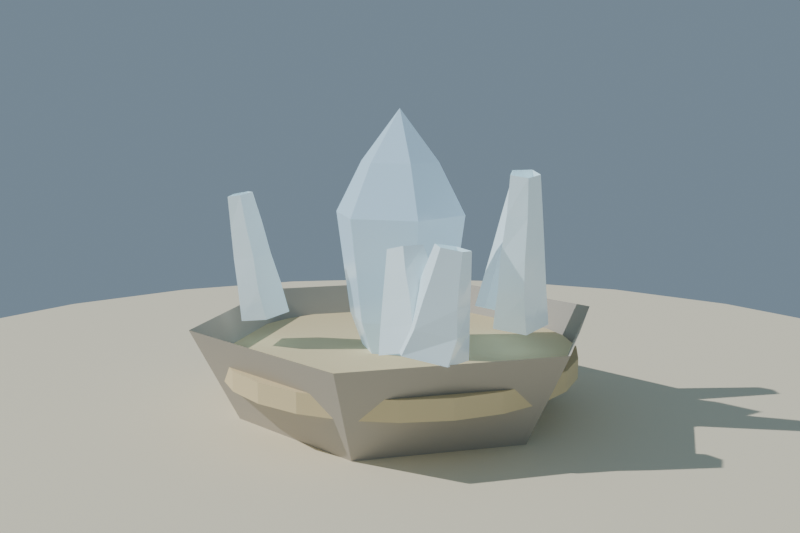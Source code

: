 # Source: cristal_ancestral_lowpoly_media.blend  (saved by Blender 4.2.68; exported with 4.5.12 LTS)
import bpy
from mathutils import Matrix  # noqa: F401  (used for matrix-valued properties, if any)

bpy.ops.wm.read_factory_settings(use_empty=True)
scene = bpy.context.scene
scene.name = 'Scene'

# ---- collections
col_collection = bpy.data.collections.new('Collection'); scene.collection.children.link(col_collection)

# ---- materials (node trees are filled in below, after node groups)
mat_mat_pedestal_cristal = bpy.data.materials.new('MAT_Pedestal_Cristal')
mat_mat_cristal_ancestral_central = bpy.data.materials.new('MAT_Cristal_Ancestral_Central')
mat_mat_cristal_ancestral_claro = bpy.data.materials.new('MAT_Cristal_Ancestral_Claro')
mat_mat_talla_cristal = bpy.data.materials.new('MAT_Talla_Cristal')
mat_mat_arena_isla = bpy.data.materials.new('MAT_Arena_Isla')

# ---- material node trees
mat_mat_pedestal_cristal.use_nodes = True; mat_mat_pedestal_cristal.node_tree.nodes.clear()
_N = mat_mat_pedestal_cristal.node_tree.nodes; _L = mat_mat_pedestal_cristal.node_tree.links
n0 = _N.new('ShaderNodeBsdfPrincipled'); n0.name = 'Principled BSDF'; n0.location = (10, 300)
n0.inputs[0].default_value = (0.5, 0.46, 0.4, 1.0)
n0.inputs[2].default_value = 0.88
n1 = _N.new('ShaderNodeOutputMaterial'); n1.name = 'Material Output'; n1.location = (300, 300)
_L.new(n0.outputs[0], n1.inputs[0])
n1.is_active_output = True
mat_mat_cristal_ancestral_central.use_nodes = True; mat_mat_cristal_ancestral_central.node_tree.nodes.clear()
_N = mat_mat_cristal_ancestral_central.node_tree.nodes; _L = mat_mat_cristal_ancestral_central.node_tree.links
n0 = _N.new('ShaderNodeBsdfPrincipled'); n0.name = 'Principled BSDF'; n0.location = (10, 300)
n0.inputs[0].default_value = (0.55, 0.78, 0.95, 1.0)
n0.inputs[2].default_value = 0.18
n0.inputs[13].default_value = 0.9
n0.inputs[27].default_value = (0.55, 0.78, 0.95, 1.0)
n0.inputs[28].default_value = 0.35
n1 = _N.new('ShaderNodeOutputMaterial'); n1.name = 'Material Output'; n1.location = (300, 300)
_L.new(n0.outputs[0], n1.inputs[0])
n1.is_active_output = True
mat_mat_cristal_ancestral_claro.use_nodes = True; mat_mat_cristal_ancestral_claro.node_tree.nodes.clear()
_N = mat_mat_cristal_ancestral_claro.node_tree.nodes; _L = mat_mat_cristal_ancestral_claro.node_tree.links
n0 = _N.new('ShaderNodeBsdfPrincipled'); n0.name = 'Principled BSDF'; n0.location = (10, 300)
n0.inputs[0].default_value = (0.75, 0.92, 0.98, 1.0)
n0.inputs[2].default_value = 0.15
n0.inputs[13].default_value = 0.9
n0.inputs[27].default_value = (0.75, 0.92, 0.98, 1.0)
n0.inputs[28].default_value = 0.25
n1 = _N.new('ShaderNodeOutputMaterial'); n1.name = 'Material Output'; n1.location = (300, 300)
_L.new(n0.outputs[0], n1.inputs[0])
n1.is_active_output = True
mat_mat_talla_cristal.use_nodes = True; mat_mat_talla_cristal.node_tree.nodes.clear()
_N = mat_mat_talla_cristal.node_tree.nodes; _L = mat_mat_talla_cristal.node_tree.links
n0 = _N.new('ShaderNodeBsdfPrincipled'); n0.name = 'Principled BSDF'; n0.location = (10, 300)
n0.inputs[0].default_value = (0.82, 0.68, 0.4, 1.0)
n0.inputs[2].default_value = 0.75
n1 = _N.new('ShaderNodeOutputMaterial'); n1.name = 'Material Output'; n1.location = (300, 300)
_L.new(n0.outputs[0], n1.inputs[0])
n1.is_active_output = True
mat_mat_arena_isla.use_nodes = True; mat_mat_arena_isla.node_tree.nodes.clear()
_N = mat_mat_arena_isla.node_tree.nodes; _L = mat_mat_arena_isla.node_tree.links
n0 = _N.new('ShaderNodeBsdfPrincipled'); n0.name = 'Principled BSDF'; n0.location = (10, 300)
n0.inputs[0].default_value = (0.92, 0.84, 0.63, 1.0)
n0.inputs[2].default_value = 1.0
n1 = _N.new('ShaderNodeOutputMaterial'); n1.name = 'Material Output'; n1.location = (300, 300)
_L.new(n0.outputs[0], n1.inputs[0])
n1.is_active_output = True

# ---- world
world_mundo = bpy.data.worlds.new('Mundo'); scene.world = world_mundo
world_mundo.use_nodes = True; world_mundo.node_tree.nodes.clear()
_N = world_mundo.node_tree.nodes; _L = world_mundo.node_tree.links
n0 = _N.new('ShaderNodeBackground'); n0.name = 'Background'; n0.location = (10, 300)
n0.inputs[0].default_value = (0.45, 0.62, 0.78, 1.0)
n0.inputs[1].default_value = 0.4
n1 = _N.new('ShaderNodeOutputWorld'); n1.name = 'World Output'; n1.location = (300, 300)
_L.new(n0.outputs[0], n1.inputs[0])
n1.is_active_output = True

# ---- cameras
cam_camera = bpy.data.cameras.new('Camera')
cam_camera.lens = 45.0

# ---- lights
light_sol = bpy.data.lights.new('SOL', 'SUN')
light_sol.energy = 3.0
light_sol2 = bpy.data.lights.new('SOL2', 'SUN')
light_sol2.color = (0.7, 0.85, 1.0)
light_sol2.energy = 1.2

# ---- meshes
me_sm_cristal_m_pedestal_cristal = bpy.data.meshes.new('SM_Cristal_M_Pedestal_Cristal')
me_sm_cristal_m_pedestal_cristal.from_pydata([(0.0, 0.32, 0.045), (0.0, 0.42, 0.245), (0.2771, 0.16, 0.045), (0.3637, 0.21, 0.245), (0.2771, -0.16, 0.045), (0.3637, -0.21, 0.245), (0.0, -0.32, 0.045), (0.0, -0.42, 0.245), (-0.2771, -0.16, 0.045), (-0.3637, -0.21, 0.245), (-0.2771, 0.16, 0.045), (-0.3637, 0.21, 0.245)], [], [(0, 1, 3, 2), (2, 3, 5, 4), (4, 5, 7, 6), (6, 7, 9, 8), (8, 9, 11, 10), (10, 11, 1, 0)])
me_sm_cristal_m_pedestal_cristal.materials.append(mat_mat_pedestal_cristal)
me_sm_cristal_m_pedestal_cristal.update()
me_sm_cristal_m_cristal_ancestral_central = bpy.data.meshes.new('SM_Cristal_M_Cristal_Ancestral_Central')
me_sm_cristal_m_cristal_ancestral_central.from_pydata([(0.0, 0.0, 0.045), (0.0, 0.0, 0.045), (0.0, 0.0, 0.045), (0.0, 0.0, 0.045), (0.0, 0.0, 0.045), (0.0, 0.0, 0.045), (0.06533, 0.0, 0.1483), (0.03267, 0.05658, 0.1483), (-0.03267, 0.05658, 0.1483), (-0.06533, 8.001e-18, 0.1483), (-0.03267, -0.05658, 0.1483), (0.03267, -0.05658, 0.1483), (0.105, 0.0, 0.2517), (0.0525, 0.09093, 0.2517), (-0.0525, 0.09093, 0.2517), (-0.105, 1.286e-17, 0.2517), (-0.0525, -0.09093, 0.2517), (0.0525, -0.09093, 0.2517), (0.119, 0.0, 0.355), (0.0595, 0.1031, 0.355), (-0.0595, 0.1031, 0.355), (-0.119, 1.457e-17, 0.355), (-0.0595, -0.1031, 0.355), (0.0595, -0.1031, 0.355), (0.133, 0.0, 0.4583), (0.0665, 0.1152, 0.4583), (-0.0665, 0.1152, 0.4583), (-0.133, 1.629e-17, 0.4583), (-0.0665, -0.1152, 0.4583), (0.0665, -0.1152, 0.4583), (0.07933, 0.0, 0.5617), (0.03967, 0.0687, 0.5617), (-0.03967, 0.0687, 0.5617), (-0.07933, 9.716e-18, 0.5617), (-0.03967, -0.0687, 0.5617), (0.03967, -0.0687, 0.5617), (0.0, 0.0, 0.665), (0.0, 0.0, 0.665), (0.0, 0.0, 0.665), (0.0, 0.0, 0.665), (0.0, 0.0, 0.665), (0.0, 0.0, 0.665), (0.0, 0.0, 0.045)], [], [(0, 1, 7, 6), (1, 2, 8, 7), (2, 3, 9, 8), (3, 4, 10, 9), (4, 5, 11, 10), (5, 0, 6, 11), (6, 7, 13, 12), (7, 8, 14, 13), (8, 9, 15, 14), (9, 10, 16, 15), (10, 11, 17, 16), (11, 6, 12, 17), (12, 13, 19, 18), (13, 14, 20, 19), (14, 15, 21, 20), (15, 16, 22, 21), (16, 17, 23, 22), (17, 12, 18, 23), (18, 19, 25, 24), (19, 20, 26, 25), (20, 21, 27, 26), (21, 22, 28, 27), (22, 23, 29, 28), (23, 18, 24, 29), (24, 25, 31, 30), (25, 26, 32, 31), (26, 27, 33, 32), (27, 28, 34, 33), (28, 29, 35, 34), (29, 24, 30, 35), (30, 31, 37, 36), (31, 32, 38, 37), (32, 33, 39, 38), (33, 34, 40, 39), (34, 35, 41, 40), (35, 30, 36, 41), (42, 0, 1), (42, 1, 2), (42, 2, 3), (42, 3, 4), (42, 4, 5), (42, 5, 0)])
me_sm_cristal_m_cristal_ancestral_central.materials.append(mat_mat_cristal_ancestral_central)
me_sm_cristal_m_cristal_ancestral_central.update()
me_sm_cristal_m_cristal_ancestral_claro = bpy.data.meshes.new('SM_Cristal_M_Cristal_Ancestral_Claro')
me_sm_cristal_m_cristal_ancestral_claro.from_pydata([(0.2251, 0.1726, 0.2416), (0.2208, 0.2495, 0.2608), (0.1408, 0.2745, 0.2593), (0.09418, 0.2155, 0.2397), (0.1439, 0.1441, 0.2264), (0.2103, 0.1616, 0.2854), (0.2063, 0.2368, 0.3042), (0.1388, 0.2548, 0.3021), (0.09867, 0.1945, 0.2828), (0.1421, 0.1408, 0.2734), (0.1975, 0.1538, 0.3302), (0.1953, 0.2199, 0.3468), (0.1348, 0.2343, 0.3445), (0.1029, 0.1875, 0.3295), (0.1369, 0.1388, 0.3204), (0.188, 0.1501, 0.3763), (0.1864, 0.2005, 0.389), (0.1343, 0.215, 0.3876), (0.1074, 0.174, 0.3745), (0.1391, 0.1341, 0.3675), (0.1765, 0.1441, 0.4217), (0.1755, 0.1834, 0.4316), (0.1382, 0.1971, 0.4315), (0.1119, 0.1665, 0.4211), (0.1402, 0.1302, 0.4146), (0.2032, -0.1766, 0.245), (0.1467, -0.1732, 0.2537), (0.1212, -0.2349, 0.2508), (0.1718, -0.272, 0.2392), (0.222, -0.2335, 0.236), (0.211, -0.1907, 0.3066), (0.1556, -0.1879, 0.3151), (0.1369, -0.2405, 0.3122), (0.1753, -0.272, 0.303), (0.2248, -0.2389, 0.2993), (0.2131, -0.2004, 0.3696), (0.1717, -0.1981, 0.376), (0.1522, -0.2444, 0.3738), (0.1869, -0.2724, 0.3656), (0.2259, -0.2488, 0.3624), (0.2195, -0.2133, 0.4316), (0.179, -0.2141, 0.4375), (0.1677, -0.249, 0.4354), (0.195, -0.2725, 0.4287), (0.2299, -0.2511, 0.4259), (0.2239, -0.2249, 0.494), (0.1923, -0.226, 0.4986), (0.1835, -0.2548, 0.4967), (0.2047, -0.2727, 0.4916), (0.2338, -0.2532, 0.4894), (0.1148, 0.2056, 0.2409), (0.191, 0.1817, 0.2555), (0.2392, 0.2425, 0.2564), (0.1983, 0.3119, 0.2424), (0.1115, 0.2831, 0.2319), (0.1177, 0.2119, 0.2895), (0.1773, 0.1941, 0.3008), (0.2234, 0.2568, 0.3012), (0.1761, 0.3126, 0.2877), (0.1114, 0.2838, 0.2807), (0.1161, 0.2237, 0.3369), (0.17, 0.2082, 0.347), (0.2074, 0.2612, 0.3471), (0.1717, 0.308, 0.3364), (0.1112, 0.2843, 0.3295), (0.1143, 0.2358, 0.3842), (0.1643, 0.2232, 0.3934), (0.1913, 0.2671, 0.3928), (0.1625, 0.3045, 0.3842), (0.1122, 0.2867, 0.3783), (0.1112, 0.2499, 0.431), (0.1495, 0.2349, 0.4387), (0.1752, 0.272, 0.4387), (0.1521, 0.3015, 0.4318), (0.1121, 0.2874, 0.4271), (-0.1026, 0.2433, 0.2327), (-0.171, 0.2445, 0.243), (-0.192, 0.1761, 0.2563), (-0.1375, 0.1365, 0.2539), (-0.07958, 0.1785, 0.2389), (-0.09047, 0.2445, 0.3094), (-0.1507, 0.2524, 0.3174), (-0.1757, 0.1972, 0.3294), (-0.1289, 0.1553, 0.3285), (-0.07516, 0.1921, 0.3148), (-0.08397, 0.2504, 0.3862), (-0.1376, 0.2559, 0.3935), (-0.1573, 0.2112, 0.4032), (-0.12, 0.1742, 0.403), (-0.07203, 0.2017, 0.3916), (-0.07966, 0.258, 0.463), (-0.1225, 0.2606, 0.4692), (-0.1369, 0.2174, 0.4778), (-0.1013, 0.1922, 0.4761), (-0.06658, 0.2184, 0.4669), (-0.07254, 0.2633, 0.5398), (-0.1057, 0.2662, 0.5444), (-0.1198, 0.2354, 0.5512), (-0.09061, 0.2108, 0.5504), (-0.06386, 0.2274, 0.5438), (-0.2369, 0.06302, 0.2316), (-0.1759, 0.04893, 0.2499), (-0.144, 0.104, 0.2616), (-0.1893, 0.1557, 0.2493), (-0.2458, 0.1249, 0.2309), (-0.2525, 0.06653, 0.2968), (-0.2002, 0.05246, 0.3125), (-0.1705, 0.1028, 0.3233), (-0.2112, 0.1469, 0.3122), (-0.2576, 0.1233, 0.2971), (-0.2646, 0.06621, 0.363), (-0.2221, 0.05698, 0.3758), (-0.1974, 0.1036, 0.385), (-0.2273, 0.1369, 0.3768), (-0.2713, 0.118, 0.3626), (-0.2793, 0.06869, 0.4284), (-0.2418, 0.06251, 0.4398), (-0.2236, 0.09985, 0.4467), (-0.2496, 0.1282, 0.4396), (-0.2867, 0.1095, 0.4275), (-0.2961, 0.07339, 0.4934), (-0.2644, 0.06673, 0.5029), (-0.2497, 0.09549, 0.5084), (-0.274, 0.1198, 0.5017), (-0.3006, 0.1039, 0.493)], [], [(0, 1, 6, 5), (1, 2, 7, 6), (2, 3, 8, 7), (3, 4, 9, 8), (4, 0, 5, 9), (5, 6, 11, 10), (6, 7, 12, 11), (7, 8, 13, 12), (8, 9, 14, 13), (9, 5, 10, 14), (10, 11, 16, 15), (11, 12, 17, 16), (12, 13, 18, 17), (13, 14, 19, 18), (14, 10, 15, 19), (15, 16, 21, 20), (16, 17, 22, 21), (17, 18, 23, 22), (18, 19, 24, 23), (19, 15, 20, 24), (25, 26, 31, 30), (26, 27, 32, 31), (27, 28, 33, 32), (28, 29, 34, 33), (29, 25, 30, 34), (30, 31, 36, 35), (31, 32, 37, 36), (32, 33, 38, 37), (33, 34, 39, 38), (34, 30, 35, 39), (35, 36, 41, 40), (36, 37, 42, 41), (37, 38, 43, 42), (38, 39, 44, 43), (39, 35, 40, 44), (40, 41, 46, 45), (41, 42, 47, 46), (42, 43, 48, 47), (43, 44, 49, 48), (44, 40, 45, 49), (50, 51, 56, 55), (51, 52, 57, 56), (52, 53, 58, 57), (53, 54, 59, 58), (54, 50, 55, 59), (55, 56, 61, 60), (56, 57, 62, 61), (57, 58, 63, 62), (58, 59, 64, 63), (59, 55, 60, 64), (60, 61, 66, 65), (61, 62, 67, 66), (62, 63, 68, 67), (63, 64, 69, 68), (64, 60, 65, 69), (65, 66, 71, 70), (66, 67, 72, 71), (67, 68, 73, 72), (68, 69, 74, 73), (69, 65, 70, 74), (75, 76, 81, 80), (76, 77, 82, 81), (77, 78, 83, 82), (78, 79, 84, 83), (79, 75, 80, 84), (80, 81, 86, 85), (81, 82, 87, 86), (82, 83, 88, 87), (83, 84, 89, 88), (84, 80, 85, 89), (85, 86, 91, 90), (86, 87, 92, 91), (87, 88, 93, 92), (88, 89, 94, 93), (89, 85, 90, 94), (90, 91, 96, 95), (91, 92, 97, 96), (92, 93, 98, 97), (93, 94, 99, 98), (94, 90, 95, 99), (100, 101, 106, 105), (101, 102, 107, 106), (102, 103, 108, 107), (103, 104, 109, 108), (104, 100, 105, 109), (105, 106, 111, 110), (106, 107, 112, 111), (107, 108, 113, 112), (108, 109, 114, 113), (109, 105, 110, 114), (110, 111, 116, 115), (111, 112, 117, 116), (112, 113, 118, 117), (113, 114, 119, 118), (114, 110, 115, 119), (115, 116, 121, 120), (116, 117, 122, 121), (117, 118, 123, 122), (118, 119, 124, 123), (119, 115, 120, 124)])
me_sm_cristal_m_cristal_ancestral_claro.materials.append(mat_mat_cristal_ancestral_claro)
me_sm_cristal_m_cristal_ancestral_claro.update()
me_sm_cristal_m_talla_cristal = bpy.data.meshes.new('SM_Cristal_M_Talla_Cristal')
me_sm_cristal_m_talla_cristal.from_pydata([(0.0, 0.36, 0.145), (0.0, 0.36, 0.185), (0.09317, 0.3477, 0.145), (0.09317, 0.3477, 0.185), (0.18, 0.3118, 0.145), (0.18, 0.3118, 0.185), (0.2546, 0.2546, 0.145), (0.2546, 0.2546, 0.185), (0.3118, 0.18, 0.145), (0.3118, 0.18, 0.185), (0.3477, 0.09317, 0.145), (0.3477, 0.09317, 0.185), (0.36, 0.0, 0.145), (0.36, 0.0, 0.185), (0.3477, -0.09317, 0.145), (0.3477, -0.09317, 0.185), (0.3118, -0.18, 0.145), (0.3118, -0.18, 0.185), (0.2546, -0.2546, 0.145), (0.2546, -0.2546, 0.185), (0.18, -0.3118, 0.145), (0.18, -0.3118, 0.185), (0.09317, -0.3477, 0.145), (0.09317, -0.3477, 0.185), (0.0, -0.36, 0.145), (0.0, -0.36, 0.185), (-0.09317, -0.3477, 0.145), (-0.09317, -0.3477, 0.185), (-0.18, -0.3118, 0.145), (-0.18, -0.3118, 0.185), (-0.2546, -0.2546, 0.145), (-0.2546, -0.2546, 0.185), (-0.3118, -0.18, 0.145), (-0.3118, -0.18, 0.185), (-0.3477, -0.09317, 0.145), (-0.3477, -0.09317, 0.185), (-0.36, 0.0, 0.145), (-0.36, 0.0, 0.185), (-0.3477, 0.09317, 0.145), (-0.3477, 0.09317, 0.185), (-0.3118, 0.18, 0.145), (-0.3118, 0.18, 0.185), (-0.2546, 0.2546, 0.145), (-0.2546, 0.2546, 0.185), (-0.18, 0.3118, 0.145), (-0.18, 0.3118, 0.185), (-0.09317, 0.3477, 0.145), (-0.09317, 0.3477, 0.185)], [], [(0, 1, 3, 2), (2, 3, 5, 4), (4, 5, 7, 6), (6, 7, 9, 8), (8, 9, 11, 10), (10, 11, 13, 12), (12, 13, 15, 14), (14, 15, 17, 16), (16, 17, 19, 18), (18, 19, 21, 20), (20, 21, 23, 22), (22, 23, 25, 24), (24, 25, 27, 26), (26, 27, 29, 28), (28, 29, 31, 30), (30, 31, 33, 32), (32, 33, 35, 34), (34, 35, 37, 36), (36, 37, 39, 38), (38, 39, 41, 40), (40, 41, 43, 42), (42, 43, 45, 44), (3, 1, 47, 45, 43, 41, 39, 37, 35, 33, 31, 29, 27, 25, 23, 21, 19, 17, 15, 13, 11, 9, 7, 5), (44, 45, 47, 46), (46, 47, 1, 0), (0, 2, 4, 6, 8, 10, 12, 14, 16, 18, 20, 22, 24, 26, 28, 30, 32, 34, 36, 38, 40, 42, 44, 46)])
me_sm_cristal_m_talla_cristal.materials.append(mat_mat_talla_cristal)
me_sm_cristal_m_talla_cristal.update()
me_cylinder = bpy.data.meshes.new('Cylinder')
me_cylinder.from_pydata([(0.0, 1.4, -0.12), (0.0, 1.4, 0.12), (0.3623, 1.352, -0.12), (0.3623, 1.352, 0.12), (0.7, 1.212, -0.12), (0.7, 1.212, 0.12), (0.9899, 0.9899, -0.12), (0.9899, 0.9899, 0.12), (1.212, 0.7, -0.12), (1.212, 0.7, 0.12), (1.352, 0.3623, -0.12), (1.352, 0.3623, 0.12), (1.4, 0.0, -0.12), (1.4, 0.0, 0.12), (1.352, -0.3623, -0.12), (1.352, -0.3623, 0.12), (1.212, -0.7, -0.12), (1.212, -0.7, 0.12), (0.9899, -0.9899, -0.12), (0.9899, -0.9899, 0.12), (0.7, -1.212, -0.12), (0.7, -1.212, 0.12), (0.3623, -1.352, -0.12), (0.3623, -1.352, 0.12), (0.0, -1.4, -0.12), (0.0, -1.4, 0.12), (-0.3623, -1.352, -0.12), (-0.3623, -1.352, 0.12), (-0.7, -1.212, -0.12), (-0.7, -1.212, 0.12), (-0.9899, -0.9899, -0.12), (-0.9899, -0.9899, 0.12), (-1.212, -0.7, -0.12), (-1.212, -0.7, 0.12), (-1.352, -0.3623, -0.12), (-1.352, -0.3623, 0.12), (-1.4, 0.0, -0.12), (-1.4, 0.0, 0.12), (-1.352, 0.3623, -0.12), (-1.352, 0.3623, 0.12), (-1.212, 0.7, -0.12), (-1.212, 0.7, 0.12), (-0.9899, 0.9899, -0.12), (-0.9899, 0.9899, 0.12), (-0.7, 1.212, -0.12), (-0.7, 1.212, 0.12), (-0.3623, 1.352, -0.12), (-0.3623, 1.352, 0.12)], [], [(0, 1, 3, 2), (2, 3, 5, 4), (4, 5, 7, 6), (6, 7, 9, 8), (8, 9, 11, 10), (10, 11, 13, 12), (12, 13, 15, 14), (14, 15, 17, 16), (16, 17, 19, 18), (18, 19, 21, 20), (20, 21, 23, 22), (22, 23, 25, 24), (24, 25, 27, 26), (26, 27, 29, 28), (28, 29, 31, 30), (30, 31, 33, 32), (32, 33, 35, 34), (34, 35, 37, 36), (36, 37, 39, 38), (38, 39, 41, 40), (40, 41, 43, 42), (42, 43, 45, 44), (3, 1, 47, 45, 43, 41, 39, 37, 35, 33, 31, 29, 27, 25, 23, 21, 19, 17, 15, 13, 11, 9, 7, 5), (44, 45, 47, 46), (46, 47, 1, 0), (0, 2, 4, 6, 8, 10, 12, 14, 16, 18, 20, 22, 24, 26, 28, 30, 32, 34, 36, 38, 40, 42, 44, 46)])
_uv = me_cylinder.uv_layers.new(name='UVMap')
_uv.uv.foreach_set('vector', [1.0, 0.5, 1.0, 1.0, 0.9583, 1.0, 0.9583, 0.5, 0.9583, 0.5, 0.9583, 1.0, 0.9167, 1.0, 0.9167, 0.5, 0.9167, 0.5, 0.9167, 1.0, 0.875, 1.0, 0.875, 0.5, 0.875, 0.5, 0.875, 1.0, 0.8333, 1.0, 0.8333, 0.5, 0.8333, 0.5, 0.8333, 1.0, 0.7917, 1.0, 0.7917, 0.5, 0.7917, 0.5, 0.7917, 1.0, 0.75, 1.0, 0.75, 0.5, 0.75, 0.5, 0.75, 1.0, 0.7083, 1.0, 0.7083, 0.5, 0.7083, 0.5, 0.7083, 1.0, 0.6667, 1.0, 0.6667, 0.5, 0.6667, 0.5, 0.6667, 1.0, 0.625, 1.0, 0.625, 0.5, 0.625, 0.5, 0.625, 1.0, 0.5833, 1.0, 0.5833, 0.5, 0.5833, 0.5, 0.5833, 1.0, 0.5417, 1.0, 0.5417, 0.5, 0.5417, 0.5, 0.5417, 1.0, 0.5, 1.0, 0.5, 0.5, 0.5, 0.5, 0.5, 1.0, 0.4583, 1.0, 0.4583, 0.5, 0.4583, 0.5, 0.4583, 1.0, 0.4167, 1.0, 0.4167, 0.5, 0.4167, 0.5, 0.4167, 1.0, 0.375, 1.0, 0.375, 0.5, 0.375, 0.5, 0.375, 1.0, 0.3333, 1.0, 0.3333, 0.5, 0.3333, 0.5, 0.3333, 1.0, 0.2917, 1.0, 0.2917, 0.5, 0.2917, 0.5, 0.2917, 1.0, 0.25, 1.0, 0.25, 0.5, 0.25, 0.5, 0.25, 1.0, 0.2083, 1.0, 0.2083, 0.5, 0.2083, 0.5, 0.2083, 1.0, 0.1667, 1.0, 0.1667, 0.5, 0.1667, 0.5, 0.1667, 1.0, 0.125, 1.0, 0.125, 0.5, 0.125, 0.5, 0.125, 1.0, 0.08333, 1.0, 0.08333, 0.5, 0.3121, 0.4818, 0.25, 0.49, 0.1879, 0.4818, 0.13, 0.4578, 0.08029, 0.4197, 0.04215, 0.37, 0.01818, 0.3121, 0.01, 0.25, 0.01818, 0.1879, 0.04215, 0.13, 0.08029, 0.08029, 0.13, 0.04215, 0.1879, 0.01818, 0.25, 0.01, 0.3121, 0.01818, 0.37, 0.04215, 0.4197, 0.08029, 0.4578, 0.13, 0.4818, 0.1879, 0.49, 0.25, 0.4818, 0.3121, 0.4578, 0.37, 0.4197, 0.4197, 0.37, 0.4578, 0.08333, 0.5, 0.08333, 1.0, 0.04167, 1.0, 0.04167, 0.5, 0.04167, 0.5, 0.04167, 1.0, -1.863e-07, 1.0, -1.863e-07, 0.5, 0.75, 0.49, 0.8121, 0.4818, 0.87, 0.4578, 0.9197, 0.4197, 0.9578, 0.37, 0.9818, 0.3121, 0.99, 0.25, 0.9818, 0.1879, 0.9578, 0.13, 0.9197, 0.08029, 0.87, 0.04215, 0.8121, 0.01818, 0.75, 0.01, 0.6879, 0.01818, 0.63, 0.04215, 0.5803, 0.08029, 0.5422, 0.13, 0.5182, 0.1879, 0.51, 0.25, 0.5182, 0.3121, 0.5422, 0.37, 0.5803, 0.4197, 0.63, 0.4578, 0.6879, 0.4818])
me_cylinder.materials.append(mat_mat_arena_isla)
me_cylinder.update()

# ---- objects
ob_sol = bpy.data.objects.new('SOL', light_sol)
ob_sol2 = bpy.data.objects.new('SOL2', light_sol2)
ob_sm_cristal_m_pedestal_cristal = bpy.data.objects.new('SM_Cristal_M_Pedestal_Cristal', me_sm_cristal_m_pedestal_cristal)
ob_sm_cristal_m_cristal_ancestral_central = bpy.data.objects.new('SM_Cristal_M_Cristal_Ancestral_Central', me_sm_cristal_m_cristal_ancestral_central)
ob_sm_cristal_m_cristal_ancestral_claro = bpy.data.objects.new('SM_Cristal_M_Cristal_Ancestral_Claro', me_sm_cristal_m_cristal_ancestral_claro)
ob_sm_cristal_m_talla_cristal = bpy.data.objects.new('SM_Cristal_M_Talla_Cristal', me_sm_cristal_m_talla_cristal)
ob_base_arena = bpy.data.objects.new('Base_Arena', me_cylinder)
ob_cam_cristalancestral = bpy.data.objects.new('CAM_CristalAncestral', cam_camera)

# ---- transforms, parenting, visibility, modifiers, constraints
ob_sol.location = (0.0, 0.0, 0.0)
ob_sol.rotation_euler = (0.8727, 0.1396, 0.6109)
ob_sol2.location = (0.0, 0.0, 0.0)
ob_sol2.rotation_euler = (2.618, 0.1396, 3.84)
ob_sm_cristal_m_pedestal_cristal.location = (0.0, 0.0, -1.788e-09)
ob_sm_cristal_m_cristal_ancestral_central.location = (0.0, 0.0, -1.788e-09)
ob_sm_cristal_m_cristal_ancestral_claro.location = (0.0, 0.0, -1.788e-09)
ob_sm_cristal_m_talla_cristal.location = (0.0, 0.0, -1.788e-09)
ob_base_arena.location = (0.0, 0.0, -0.06)
ob_cam_cristalancestral.location = (1.4, 1.4, 0.7)
ob_cam_cristalancestral.rotation_euler = (1.396, 2.61e-08, 2.356)

# ---- collection membership
scene.collection.objects.link(ob_sol)
scene.collection.objects.link(ob_sol2)
scene.collection.objects.link(ob_sm_cristal_m_pedestal_cristal)
scene.collection.objects.link(ob_sm_cristal_m_cristal_ancestral_central)
scene.collection.objects.link(ob_sm_cristal_m_cristal_ancestral_claro)
scene.collection.objects.link(ob_sm_cristal_m_talla_cristal)
col_collection.objects.link(ob_base_arena)
col_collection.objects.link(ob_cam_cristalancestral)

# ---- scene / render settings (as saved in the file)
scene.camera = ob_cam_cristalancestral
scene.frame_start = 1; scene.frame_end = 250; scene.frame_set(1)
scene.render.engine = 'BLENDER_EEVEE_NEXT'
scene.render.resolution_x = 1200
scene.render.resolution_y = 800
bpy.context.view_layer.update()
